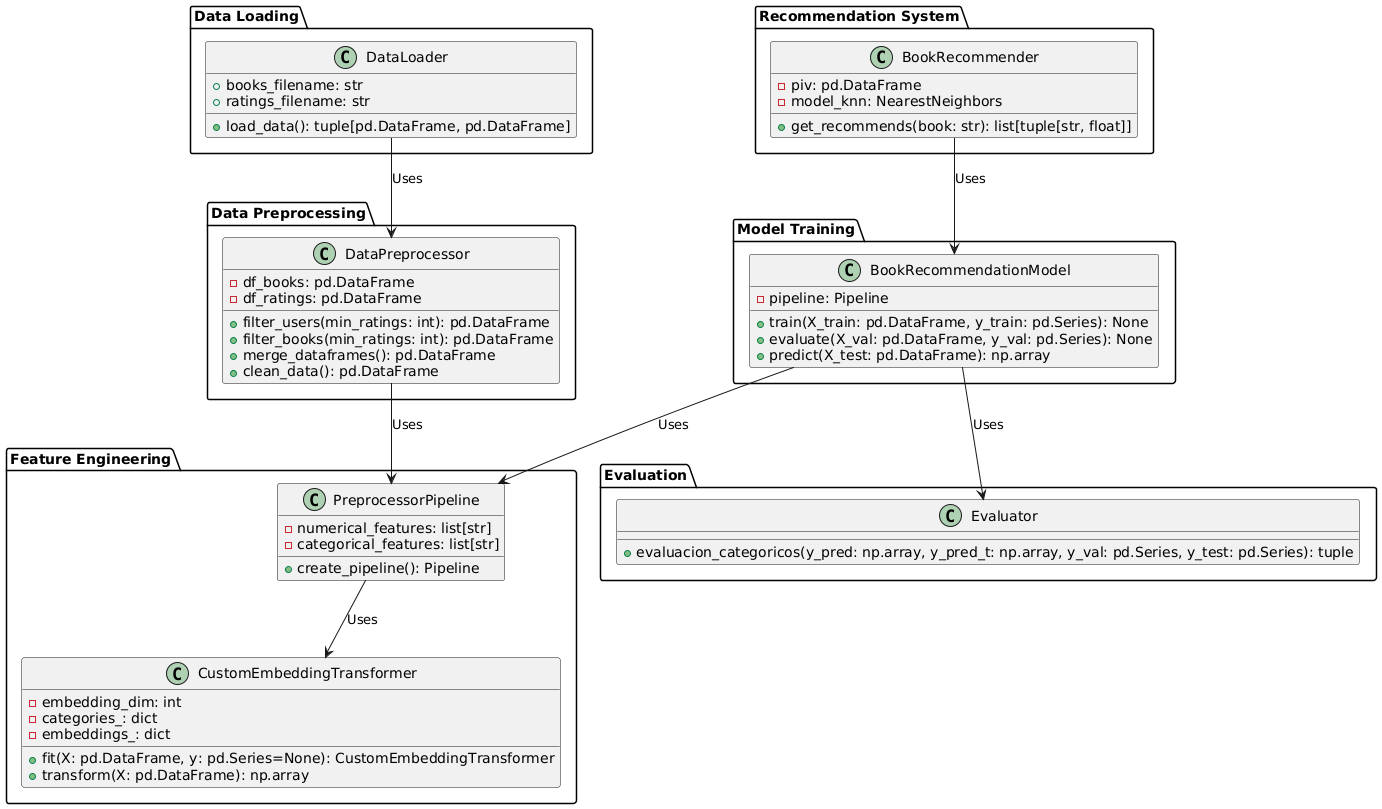

The diagram above was rendered by PlantUML. Its source (embedded in the PNG):
@startuml
package "Data Loading" {
  class DataLoader {
    +books_filename: str
    +ratings_filename: str
    +load_data(): tuple[pd.DataFrame, pd.DataFrame]
  }
}

package "Data Preprocessing" {
  class DataPreprocessor {
    -df_books: pd.DataFrame
    -df_ratings: pd.DataFrame
    +filter_users(min_ratings: int): pd.DataFrame
    +filter_books(min_ratings: int): pd.DataFrame
    +merge_dataframes(): pd.DataFrame
    +clean_data(): pd.DataFrame
  }
}

package "Feature Engineering" {
  class CustomEmbeddingTransformer {
    -embedding_dim: int
    -categories_: dict
    -embeddings_: dict
    +fit(X: pd.DataFrame, y: pd.Series=None): CustomEmbeddingTransformer
    +transform(X: pd.DataFrame): np.array
  }

  class PreprocessorPipeline {
    -numerical_features: list[str]
    -categorical_features: list[str]
    +create_pipeline(): Pipeline
  }
}

package "Model Training" {
  class BookRecommendationModel {
    -pipeline: Pipeline
    +train(X_train: pd.DataFrame, y_train: pd.Series): None
    +evaluate(X_val: pd.DataFrame, y_val: pd.Series): None
    +predict(X_test: pd.DataFrame): np.array
  }
}

package "Recommendation System" {
  class BookRecommender {
    -piv: pd.DataFrame
    -model_knn: NearestNeighbors
    +get_recommends(book: str): list[tuple[str, float]]
  }
}

package "Evaluation" {
  class Evaluator {
    +evaluacion_categoricos(y_pred: np.array, y_pred_t: np.array, y_val: pd.Series, y_test: pd.Series): tuple
  }
}

DataLoader --> DataPreprocessor : Uses
DataPreprocessor --> PreprocessorPipeline : Uses
PreprocessorPipeline --> CustomEmbeddingTransformer : Uses
BookRecommendationModel --> PreprocessorPipeline : Uses
BookRecommendationModel --> Evaluator : Uses
BookRecommender --> BookRecommendationModel : Uses
@enduml